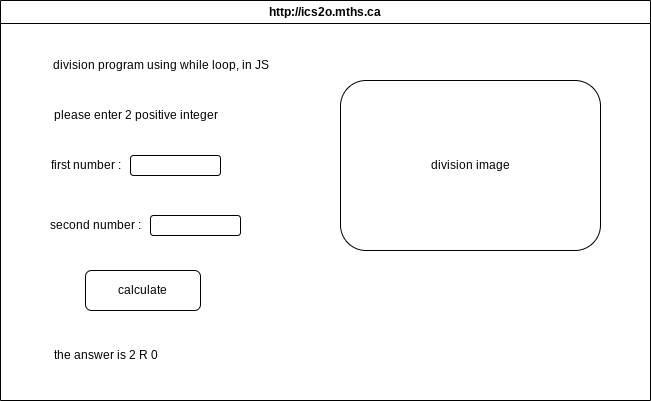

The diagram above was exported from draw.io. Its source (the exported page's mxGraphModel, read from the mxfile embedded in the PNG):
<mxGraphModel dx="1086" dy="692" grid="1" gridSize="10" guides="1" tooltips="1" connect="1" arrows="1" fold="1" page="1" pageScale="1" pageWidth="850" pageHeight="1100" math="0" shadow="0">
  <root>
    <mxCell id="0" />
    <mxCell id="1" parent="0" />
    <mxCell id="7" value="http://ics2o.mths.ca" style="swimlane;whiteSpace=wrap;html=1;" parent="1" vertex="1">
      <mxGeometry x="40" y="80" width="650" height="400" as="geometry" />
    </mxCell>
    <mxCell id="8" value="division program using while loop, in JS" style="text;html=1;align=center;verticalAlign=middle;resizable=0;points=[];autosize=1;strokeColor=none;fillColor=none;" vertex="1" parent="7">
      <mxGeometry x="40" y="50" width="240" height="30" as="geometry" />
    </mxCell>
    <mxCell id="9" value="please enter 2 positive integer" style="text;html=1;align=center;verticalAlign=middle;resizable=0;points=[];autosize=1;strokeColor=none;fillColor=none;" vertex="1" parent="7">
      <mxGeometry x="40" y="100" width="190" height="30" as="geometry" />
    </mxCell>
    <mxCell id="10" value="first number :" style="text;html=1;align=center;verticalAlign=middle;resizable=0;points=[];autosize=1;strokeColor=none;fillColor=none;" vertex="1" parent="7">
      <mxGeometry x="40" y="150" width="90" height="30" as="geometry" />
    </mxCell>
    <mxCell id="11" value="second number :" style="text;html=1;align=center;verticalAlign=middle;resizable=0;points=[];autosize=1;strokeColor=none;fillColor=none;" vertex="1" parent="7">
      <mxGeometry x="40" y="210" width="110" height="30" as="geometry" />
    </mxCell>
    <mxCell id="12" value="" style="rounded=1;whiteSpace=wrap;html=1;" vertex="1" parent="7">
      <mxGeometry x="130" y="155" width="90" height="20" as="geometry" />
    </mxCell>
    <mxCell id="13" value="" style="rounded=1;whiteSpace=wrap;html=1;" vertex="1" parent="7">
      <mxGeometry x="150" y="215" width="90" height="20" as="geometry" />
    </mxCell>
    <mxCell id="15" value="calculate" style="rounded=1;whiteSpace=wrap;html=1;" vertex="1" parent="7">
      <mxGeometry x="85" y="270" width="115" height="40" as="geometry" />
    </mxCell>
    <mxCell id="16" value="the answer is 2 R 0" style="text;html=1;align=center;verticalAlign=middle;resizable=0;points=[];autosize=1;strokeColor=none;fillColor=none;" vertex="1" parent="7">
      <mxGeometry x="40" y="340" width="130" height="30" as="geometry" />
    </mxCell>
    <mxCell id="17" value="division image" style="rounded=1;whiteSpace=wrap;html=1;" vertex="1" parent="7">
      <mxGeometry x="340" y="80" width="260" height="170" as="geometry" />
    </mxCell>
  </root>
</mxGraphModel>